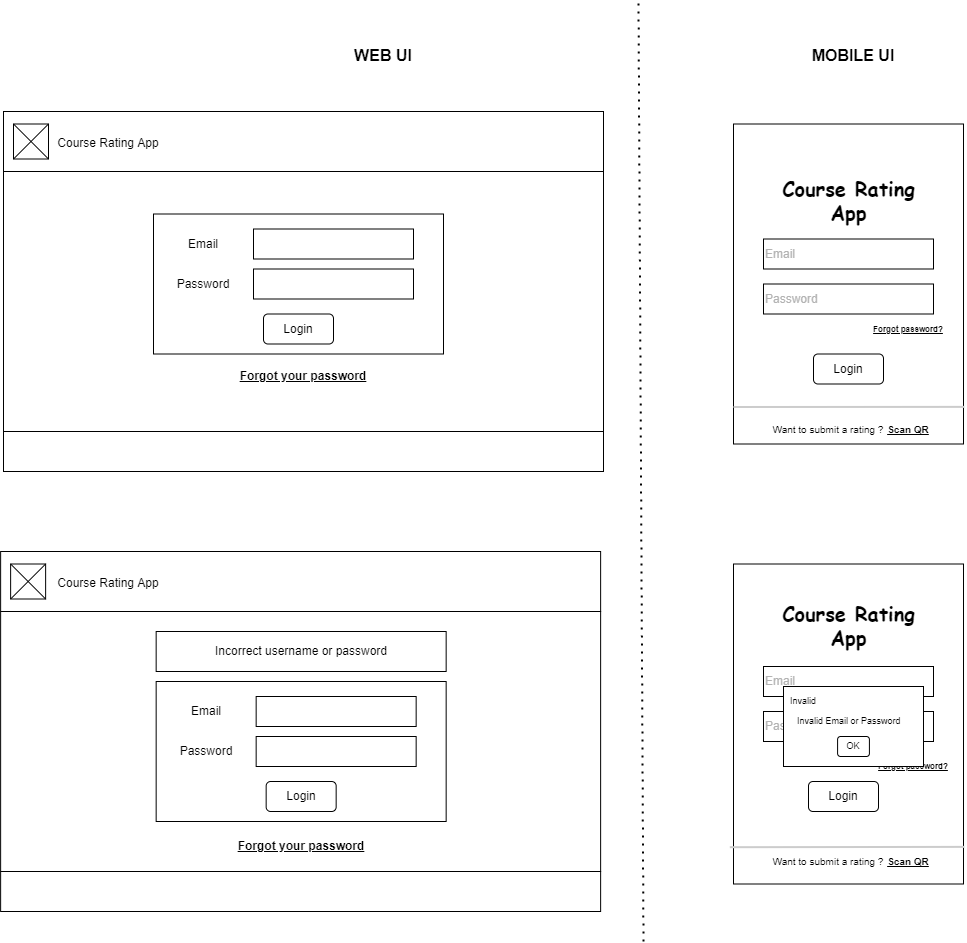

The diagram above was exported from draw.io. Its source (the exported page's mxGraphModel, read from the mxfile embedded in the PNG):
<mxGraphModel dx="1685" dy="344" grid="1" gridSize="10" guides="1" tooltips="1" connect="1" arrows="1" fold="1" page="1" pageScale="1" pageWidth="850" pageHeight="1100" math="0" shadow="0">
  <root>
    <mxCell id="0" />
    <mxCell id="1" parent="0" />
    <mxCell id="BiuBMzNhuo9DoyvqcSoI-42" value="" style="rounded=0;whiteSpace=wrap;html=1;fontSize=16;" parent="1" vertex="1">
      <mxGeometry x="570" y="132.5" width="230" height="320" as="geometry" />
    </mxCell>
    <mxCell id="BiuBMzNhuo9DoyvqcSoI-2" value="WEB UI" style="text;align=center;fontStyle=1;verticalAlign=middle;spacingLeft=3;spacingRight=3;strokeColor=none;rotatable=0;points=[[0,0.5],[1,0.5]];portConstraint=eastwest;fontSize=16;" parent="1" vertex="1">
      <mxGeometry x="180" y="50" width="80" height="26" as="geometry" />
    </mxCell>
    <mxCell id="BiuBMzNhuo9DoyvqcSoI-11" value="&lt;b&gt;&lt;u&gt;Forgot your password&lt;/u&gt;&lt;/b&gt;" style="text;html=1;strokeColor=none;fillColor=none;align=center;verticalAlign=middle;whiteSpace=wrap;rounded=0;" parent="1" vertex="1">
      <mxGeometry x="45" y="370" width="190" height="30" as="geometry" />
    </mxCell>
    <mxCell id="BiuBMzNhuo9DoyvqcSoI-22" value="" style="rounded=0;whiteSpace=wrap;html=1;" parent="1" vertex="1">
      <mxGeometry x="-10" y="222.5" width="290" height="140" as="geometry" />
    </mxCell>
    <mxCell id="BiuBMzNhuo9DoyvqcSoI-23" value="" style="group" parent="1" connectable="0" vertex="1">
      <mxGeometry x="80" y="322.5" width="110" height="30" as="geometry" />
    </mxCell>
    <mxCell id="BiuBMzNhuo9DoyvqcSoI-24" value="" style="rounded=1;whiteSpace=wrap;html=1;" parent="BiuBMzNhuo9DoyvqcSoI-23" vertex="1">
      <mxGeometry x="20" width="70" height="30" as="geometry" />
    </mxCell>
    <mxCell id="BiuBMzNhuo9DoyvqcSoI-25" value="Login" style="text;html=1;strokeColor=none;fillColor=none;align=center;verticalAlign=middle;whiteSpace=wrap;rounded=0;" parent="BiuBMzNhuo9DoyvqcSoI-23" vertex="1">
      <mxGeometry width="110" height="30" as="geometry" />
    </mxCell>
    <mxCell id="BiuBMzNhuo9DoyvqcSoI-26" value="" style="rounded=0;whiteSpace=wrap;html=1;" parent="1" vertex="1">
      <mxGeometry x="90" y="237.5" width="160" height="30" as="geometry" />
    </mxCell>
    <mxCell id="BiuBMzNhuo9DoyvqcSoI-27" value="" style="rounded=0;whiteSpace=wrap;html=1;" parent="1" vertex="1">
      <mxGeometry x="90" y="277.5" width="160" height="30" as="geometry" />
    </mxCell>
    <mxCell id="BiuBMzNhuo9DoyvqcSoI-28" value="Email&lt;span style=&quot;color: rgba(0 , 0 , 0 , 0) ; font-family: monospace ; font-size: 0px&quot;&gt;%3CmxGraphModel%3E%3Croot%3E%3CmxCell%20id%3D%220%22%2F%3E%3CmxCell%20id%3D%221%22%20parent%3D%220%22%2F%3E%3CmxCell%20id%3D%222%22%20value%3D%22%22%20style%3D%22rounded%3D0%3BwhiteSpace%3Dwrap%3Bhtml%3D1%3B%22%20vertex%3D%221%22%20parent%3D%221%22%3E%3CmxGeometry%20x%3D%22460%22%20y%3D%22230%22%20width%3D%22160%22%20height%3D%2230%22%20as%3D%22geometry%22%2F%3E%3C%2FmxCell%3E%3C%2Froot%3E%3C%2FmxGraphModel%3E&lt;/span&gt;" style="text;html=1;strokeColor=none;fillColor=none;align=center;verticalAlign=middle;whiteSpace=wrap;rounded=0;" parent="1" vertex="1">
      <mxGeometry x="10" y="237.5" width="60" height="30" as="geometry" />
    </mxCell>
    <mxCell id="BiuBMzNhuo9DoyvqcSoI-29" value="Password" style="text;html=1;strokeColor=none;fillColor=none;align=center;verticalAlign=middle;whiteSpace=wrap;rounded=0;" parent="1" vertex="1">
      <mxGeometry x="10" y="277.5" width="60" height="30" as="geometry" />
    </mxCell>
    <mxCell id="BiuBMzNhuo9DoyvqcSoI-39" value="" style="endArrow=none;dashed=1;html=1;dashPattern=1 3;strokeWidth=2;rounded=0;fontSize=16;" parent="1" edge="1">
      <mxGeometry width="50" height="50" relative="1" as="geometry">
        <mxPoint x="480" y="950" as="sourcePoint" />
        <mxPoint x="475" y="10" as="targetPoint" />
      </mxGeometry>
    </mxCell>
    <mxCell id="BiuBMzNhuo9DoyvqcSoI-40" value="MOBILE UI" style="text;align=center;fontStyle=1;verticalAlign=middle;spacingLeft=3;spacingRight=3;strokeColor=none;rotatable=0;points=[[0,0.5],[1,0.5]];portConstraint=eastwest;fontSize=16;" parent="1" vertex="1">
      <mxGeometry x="650" y="50" width="80" height="26" as="geometry" />
    </mxCell>
    <mxCell id="BiuBMzNhuo9DoyvqcSoI-41" value="Course Rating App" style="text;html=1;strokeColor=none;fillColor=none;align=center;verticalAlign=middle;whiteSpace=wrap;rounded=0;fontSize=20;fontStyle=1;fontFamily=Comic Sans MS;" parent="1" vertex="1">
      <mxGeometry x="617.5" y="177.5" width="135" height="60" as="geometry" />
    </mxCell>
    <mxCell id="BiuBMzNhuo9DoyvqcSoI-43" value="&lt;font color=&quot;#b3b3b3&quot;&gt;Email&lt;/font&gt;" style="rounded=0;whiteSpace=wrap;html=1;align=left;" parent="1" vertex="1">
      <mxGeometry x="600" y="247.5" width="170" height="30" as="geometry" />
    </mxCell>
    <mxCell id="BiuBMzNhuo9DoyvqcSoI-44" value="&lt;font color=&quot;#b3b3b3&quot;&gt;Password&lt;/font&gt;" style="rounded=0;whiteSpace=wrap;html=1;align=left;" parent="1" vertex="1">
      <mxGeometry x="600" y="292.5" width="170" height="30" as="geometry" />
    </mxCell>
    <mxCell id="BiuBMzNhuo9DoyvqcSoI-45" value="" style="group" parent="1" connectable="0" vertex="1">
      <mxGeometry x="630" y="362.5" width="110" height="30" as="geometry" />
    </mxCell>
    <mxCell id="BiuBMzNhuo9DoyvqcSoI-46" value="" style="rounded=1;whiteSpace=wrap;html=1;" parent="BiuBMzNhuo9DoyvqcSoI-45" vertex="1">
      <mxGeometry x="20" width="70" height="30" as="geometry" />
    </mxCell>
    <mxCell id="BiuBMzNhuo9DoyvqcSoI-47" value="Login" style="text;html=1;strokeColor=none;fillColor=none;align=center;verticalAlign=middle;whiteSpace=wrap;rounded=0;" parent="BiuBMzNhuo9DoyvqcSoI-45" vertex="1">
      <mxGeometry width="110" height="30" as="geometry" />
    </mxCell>
    <mxCell id="BiuBMzNhuo9DoyvqcSoI-48" value="&lt;b style=&quot;font-size: 8px&quot;&gt;&lt;u style=&quot;font-size: 8px&quot;&gt;Forgot password?&lt;/u&gt;&lt;/b&gt;" style="text;html=1;strokeColor=none;fillColor=none;align=center;verticalAlign=middle;whiteSpace=wrap;rounded=0;fontSize=8;" parent="1" vertex="1">
      <mxGeometry x="700" y="322.5" width="90" height="30" as="geometry" />
    </mxCell>
    <mxCell id="BiuBMzNhuo9DoyvqcSoI-49" value="" style="endArrow=none;html=1;rounded=0;fontFamily=Comic Sans MS;fontSize=10;fontColor=#E6E6E6;entryX=1.004;entryY=0.884;entryDx=0;entryDy=0;entryPerimeter=0;strokeColor=#CCCCCC;strokeWidth=2;" parent="1" target="BiuBMzNhuo9DoyvqcSoI-42" edge="1">
      <mxGeometry width="50" height="50" relative="1" as="geometry">
        <mxPoint x="570" y="415.5" as="sourcePoint" />
        <mxPoint x="570" y="352.5" as="targetPoint" />
      </mxGeometry>
    </mxCell>
    <mxCell id="BiuBMzNhuo9DoyvqcSoI-50" value="&lt;font color=&quot;#000000&quot; face=&quot;Helvetica&quot;&gt;Want to submit a rating ?&lt;br&gt;&lt;/font&gt;" style="text;html=1;strokeColor=none;fillColor=none;align=center;verticalAlign=middle;whiteSpace=wrap;rounded=0;fontFamily=Comic Sans MS;fontSize=10;fontColor=#E6E6E6;" parent="1" vertex="1">
      <mxGeometry x="600" y="422.5" width="130" height="30" as="geometry" />
    </mxCell>
    <mxCell id="BiuBMzNhuo9DoyvqcSoI-51" value="&lt;b&gt;&lt;u&gt;Scan QR&lt;/u&gt;&lt;/b&gt;" style="text;html=1;strokeColor=none;fillColor=none;align=center;verticalAlign=middle;whiteSpace=wrap;rounded=0;fontFamily=Helvetica;fontSize=10;fontColor=#000000;" parent="1" vertex="1">
      <mxGeometry x="715" y="422.5" width="60" height="30" as="geometry" />
    </mxCell>
    <mxCell id="BiuBMzNhuo9DoyvqcSoI-52" value="" style="rounded=0;whiteSpace=wrap;html=1;fontSize=16;" parent="1" vertex="1">
      <mxGeometry x="570" y="572.5" width="230" height="320" as="geometry" />
    </mxCell>
    <mxCell id="BiuBMzNhuo9DoyvqcSoI-53" value="Course Rating App" style="text;html=1;strokeColor=none;fillColor=none;align=center;verticalAlign=middle;whiteSpace=wrap;rounded=0;fontSize=20;fontStyle=1;fontFamily=Comic Sans MS;" parent="1" vertex="1">
      <mxGeometry x="617.5" y="600" width="135" height="65" as="geometry" />
    </mxCell>
    <mxCell id="BiuBMzNhuo9DoyvqcSoI-54" value="&lt;font color=&quot;#b3b3b3&quot;&gt;Email&lt;/font&gt;" style="rounded=0;whiteSpace=wrap;html=1;align=left;" parent="1" vertex="1">
      <mxGeometry x="600" y="675" width="170" height="30" as="geometry" />
    </mxCell>
    <mxCell id="BiuBMzNhuo9DoyvqcSoI-55" value="&lt;font color=&quot;#b3b3b3&quot;&gt;Password&lt;/font&gt;" style="rounded=0;whiteSpace=wrap;html=1;align=left;" parent="1" vertex="1">
      <mxGeometry x="600" y="720" width="170" height="30" as="geometry" />
    </mxCell>
    <mxCell id="BiuBMzNhuo9DoyvqcSoI-56" value="" style="group" parent="1" connectable="0" vertex="1">
      <mxGeometry x="625" y="790" width="170" height="30" as="geometry" />
    </mxCell>
    <mxCell id="BiuBMzNhuo9DoyvqcSoI-57" value="" style="rounded=1;whiteSpace=wrap;html=1;" parent="BiuBMzNhuo9DoyvqcSoI-56" vertex="1">
      <mxGeometry x="20" width="70" height="30" as="geometry" />
    </mxCell>
    <mxCell id="BiuBMzNhuo9DoyvqcSoI-58" value="Login" style="text;html=1;strokeColor=none;fillColor=none;align=center;verticalAlign=middle;whiteSpace=wrap;rounded=0;" parent="BiuBMzNhuo9DoyvqcSoI-56" vertex="1">
      <mxGeometry width="110" height="30" as="geometry" />
    </mxCell>
    <mxCell id="BiuBMzNhuo9DoyvqcSoI-60" value="" style="endArrow=none;html=1;rounded=0;fontFamily=Comic Sans MS;fontSize=10;fontColor=#E6E6E6;entryX=1.004;entryY=0.884;entryDx=0;entryDy=0;entryPerimeter=0;strokeColor=#CCCCCC;strokeWidth=2;exitX=-0.016;exitY=0.885;exitDx=0;exitDy=0;exitPerimeter=0;" parent="1" source="BiuBMzNhuo9DoyvqcSoI-52" target="BiuBMzNhuo9DoyvqcSoI-52" edge="1">
      <mxGeometry width="50" height="50" relative="1" as="geometry">
        <mxPoint x="570" y="793" as="sourcePoint" />
        <mxPoint x="570" y="730" as="targetPoint" />
      </mxGeometry>
    </mxCell>
    <mxCell id="BiuBMzNhuo9DoyvqcSoI-61" value="&lt;font color=&quot;#000000&quot; face=&quot;Helvetica&quot;&gt;Want to submit a rating ?&lt;br&gt;&lt;/font&gt;" style="text;html=1;strokeColor=none;fillColor=none;align=center;verticalAlign=middle;whiteSpace=wrap;rounded=0;fontFamily=Comic Sans MS;fontSize=10;fontColor=#E6E6E6;" parent="1" vertex="1">
      <mxGeometry x="600" y="855" width="130" height="30" as="geometry" />
    </mxCell>
    <mxCell id="BiuBMzNhuo9DoyvqcSoI-62" value="&lt;b&gt;&lt;u&gt;Scan QR&lt;/u&gt;&lt;/b&gt;" style="text;html=1;strokeColor=none;fillColor=none;align=center;verticalAlign=middle;whiteSpace=wrap;rounded=0;fontFamily=Helvetica;fontSize=10;fontColor=#000000;" parent="1" vertex="1">
      <mxGeometry x="715" y="855" width="60" height="30" as="geometry" />
    </mxCell>
    <mxCell id="BiuBMzNhuo9DoyvqcSoI-81" value="" style="rounded=0;whiteSpace=wrap;html=1;align=center;" parent="1" vertex="1">
      <mxGeometry x="-160" y="120" width="600" height="60" as="geometry" />
    </mxCell>
    <mxCell id="BiuBMzNhuo9DoyvqcSoI-82" value="" style="whiteSpace=wrap;html=1;aspect=fixed;" parent="1" vertex="1">
      <mxGeometry x="-150" y="132.5" width="35" height="35" as="geometry" />
    </mxCell>
    <mxCell id="BiuBMzNhuo9DoyvqcSoI-83" value="" style="endArrow=none;html=1;rounded=0;fontSize=19;exitX=0;exitY=1;exitDx=0;exitDy=0;entryX=1;entryY=0;entryDx=0;entryDy=0;" parent="1" source="BiuBMzNhuo9DoyvqcSoI-82" target="BiuBMzNhuo9DoyvqcSoI-82" edge="1">
      <mxGeometry width="50" height="50" relative="1" as="geometry">
        <mxPoint x="10" y="160" as="sourcePoint" />
        <mxPoint x="60" y="110" as="targetPoint" />
      </mxGeometry>
    </mxCell>
    <mxCell id="BiuBMzNhuo9DoyvqcSoI-84" value="" style="endArrow=none;html=1;rounded=0;fontSize=19;exitX=1;exitY=1;exitDx=0;exitDy=0;entryX=0;entryY=0;entryDx=0;entryDy=0;" parent="1" source="BiuBMzNhuo9DoyvqcSoI-82" target="BiuBMzNhuo9DoyvqcSoI-82" edge="1">
      <mxGeometry width="50" height="50" relative="1" as="geometry">
        <mxPoint x="-140" y="177.5" as="sourcePoint" />
        <mxPoint x="-105" y="142.5" as="targetPoint" />
      </mxGeometry>
    </mxCell>
    <mxCell id="BiuBMzNhuo9DoyvqcSoI-85" value="" style="rounded=0;whiteSpace=wrap;html=1;fontSize=19;" parent="1" vertex="1">
      <mxGeometry x="-160" y="440" width="600" height="40" as="geometry" />
    </mxCell>
    <mxCell id="BiuBMzNhuo9DoyvqcSoI-86" value="" style="endArrow=none;html=1;rounded=0;fontSize=19;entryX=0;entryY=1;entryDx=0;entryDy=0;" parent="1" target="BiuBMzNhuo9DoyvqcSoI-81" edge="1">
      <mxGeometry width="50" height="50" relative="1" as="geometry">
        <mxPoint x="-160" y="440" as="sourcePoint" />
        <mxPoint x="110" y="260" as="targetPoint" />
      </mxGeometry>
    </mxCell>
    <mxCell id="BiuBMzNhuo9DoyvqcSoI-87" value="" style="endArrow=none;html=1;rounded=0;fontSize=19;entryX=1;entryY=1;entryDx=0;entryDy=0;exitX=1;exitY=0;exitDx=0;exitDy=0;" parent="1" target="BiuBMzNhuo9DoyvqcSoI-81" edge="1">
      <mxGeometry width="50" height="50" relative="1" as="geometry">
        <mxPoint x="440" y="440" as="sourcePoint" />
        <mxPoint x="-150.00000000000023" y="190" as="targetPoint" />
      </mxGeometry>
    </mxCell>
    <mxCell id="BiuBMzNhuo9DoyvqcSoI-88" value="&lt;font style=&quot;font-size: 12px&quot;&gt;Course Rating App&lt;/font&gt;" style="text;html=1;strokeColor=none;fillColor=none;align=center;verticalAlign=middle;whiteSpace=wrap;rounded=0;fontSize=19;strokeWidth=3;opacity=70;dashed=1;dashPattern=1 2;" parent="1" vertex="1">
      <mxGeometry x="-120" y="135" width="130" height="30" as="geometry" />
    </mxCell>
    <mxCell id="BiuBMzNhuo9DoyvqcSoI-90" value="&lt;b&gt;&lt;u&gt;Forgot your password&lt;/u&gt;&lt;/b&gt;" style="text;html=1;strokeColor=none;fillColor=none;align=center;verticalAlign=middle;whiteSpace=wrap;rounded=0;" parent="1" vertex="1">
      <mxGeometry x="42.660000000000004" y="840" width="190" height="30" as="geometry" />
    </mxCell>
    <mxCell id="BiuBMzNhuo9DoyvqcSoI-91" value="Incorrect username or password" style="rounded=0;whiteSpace=wrap;html=1;" parent="1" vertex="1">
      <mxGeometry x="-7.34" y="640" width="290" height="40" as="geometry" />
    </mxCell>
    <mxCell id="BiuBMzNhuo9DoyvqcSoI-92" value="" style="rounded=0;whiteSpace=wrap;html=1;" parent="1" vertex="1">
      <mxGeometry x="-7.34" y="690" width="290" height="140" as="geometry" />
    </mxCell>
    <mxCell id="BiuBMzNhuo9DoyvqcSoI-93" value="" style="group" parent="1" connectable="0" vertex="1">
      <mxGeometry x="82.66000000000001" y="790" width="110" height="30" as="geometry" />
    </mxCell>
    <mxCell id="BiuBMzNhuo9DoyvqcSoI-94" value="" style="rounded=1;whiteSpace=wrap;html=1;" parent="BiuBMzNhuo9DoyvqcSoI-93" vertex="1">
      <mxGeometry x="20" width="70" height="30" as="geometry" />
    </mxCell>
    <mxCell id="BiuBMzNhuo9DoyvqcSoI-95" value="Login" style="text;html=1;strokeColor=none;fillColor=none;align=center;verticalAlign=middle;whiteSpace=wrap;rounded=0;" parent="BiuBMzNhuo9DoyvqcSoI-93" vertex="1">
      <mxGeometry width="110" height="30" as="geometry" />
    </mxCell>
    <mxCell id="BiuBMzNhuo9DoyvqcSoI-96" value="" style="rounded=0;whiteSpace=wrap;html=1;" parent="1" vertex="1">
      <mxGeometry x="92.66000000000001" y="705" width="160" height="30" as="geometry" />
    </mxCell>
    <mxCell id="BiuBMzNhuo9DoyvqcSoI-97" value="" style="rounded=0;whiteSpace=wrap;html=1;" parent="1" vertex="1">
      <mxGeometry x="92.66000000000001" y="745" width="160" height="30" as="geometry" />
    </mxCell>
    <mxCell id="BiuBMzNhuo9DoyvqcSoI-98" value="Email&lt;span style=&quot;color: rgba(0 , 0 , 0 , 0) ; font-family: monospace ; font-size: 0px&quot;&gt;%3CmxGraphModel%3E%3Croot%3E%3CmxCell%20id%3D%220%22%2F%3E%3CmxCell%20id%3D%221%22%20parent%3D%220%22%2F%3E%3CmxCell%20id%3D%222%22%20value%3D%22%22%20style%3D%22rounded%3D0%3BwhiteSpace%3Dwrap%3Bhtml%3D1%3B%22%20vertex%3D%221%22%20parent%3D%221%22%3E%3CmxGeometry%20x%3D%22460%22%20y%3D%22230%22%20width%3D%22160%22%20height%3D%2230%22%20as%3D%22geometry%22%2F%3E%3C%2FmxCell%3E%3C%2Froot%3E%3C%2FmxGraphModel%3E&lt;/span&gt;" style="text;html=1;strokeColor=none;fillColor=none;align=center;verticalAlign=middle;whiteSpace=wrap;rounded=0;" parent="1" vertex="1">
      <mxGeometry x="12.66" y="705" width="60" height="30" as="geometry" />
    </mxCell>
    <mxCell id="BiuBMzNhuo9DoyvqcSoI-99" value="Password" style="text;html=1;strokeColor=none;fillColor=none;align=center;verticalAlign=middle;whiteSpace=wrap;rounded=0;" parent="1" vertex="1">
      <mxGeometry x="12.66" y="745" width="60" height="30" as="geometry" />
    </mxCell>
    <mxCell id="BiuBMzNhuo9DoyvqcSoI-100" value="" style="rounded=0;whiteSpace=wrap;html=1;align=center;" parent="1" vertex="1">
      <mxGeometry x="-162.87" y="560" width="600" height="60" as="geometry" />
    </mxCell>
    <mxCell id="BiuBMzNhuo9DoyvqcSoI-101" value="" style="whiteSpace=wrap;html=1;aspect=fixed;" parent="1" vertex="1">
      <mxGeometry x="-152.87" y="572.5" width="35" height="35" as="geometry" />
    </mxCell>
    <mxCell id="BiuBMzNhuo9DoyvqcSoI-102" value="" style="endArrow=none;html=1;rounded=0;fontSize=19;exitX=0;exitY=1;exitDx=0;exitDy=0;entryX=1;entryY=0;entryDx=0;entryDy=0;" parent="1" source="BiuBMzNhuo9DoyvqcSoI-101" target="BiuBMzNhuo9DoyvqcSoI-101" edge="1">
      <mxGeometry width="50" height="50" relative="1" as="geometry">
        <mxPoint x="7.129999999999999" y="600" as="sourcePoint" />
        <mxPoint x="57.13" y="550" as="targetPoint" />
      </mxGeometry>
    </mxCell>
    <mxCell id="BiuBMzNhuo9DoyvqcSoI-103" value="" style="endArrow=none;html=1;rounded=0;fontSize=19;exitX=1;exitY=1;exitDx=0;exitDy=0;entryX=0;entryY=0;entryDx=0;entryDy=0;" parent="1" source="BiuBMzNhuo9DoyvqcSoI-101" target="BiuBMzNhuo9DoyvqcSoI-101" edge="1">
      <mxGeometry width="50" height="50" relative="1" as="geometry">
        <mxPoint x="-142.87" y="617.5" as="sourcePoint" />
        <mxPoint x="-107.86999999999999" y="582.5" as="targetPoint" />
      </mxGeometry>
    </mxCell>
    <mxCell id="BiuBMzNhuo9DoyvqcSoI-104" value="" style="rounded=0;whiteSpace=wrap;html=1;fontSize=19;" parent="1" vertex="1">
      <mxGeometry x="-162.87" y="880" width="600" height="40" as="geometry" />
    </mxCell>
    <mxCell id="BiuBMzNhuo9DoyvqcSoI-105" value="" style="endArrow=none;html=1;rounded=0;fontSize=19;entryX=0;entryY=1;entryDx=0;entryDy=0;" parent="1" target="BiuBMzNhuo9DoyvqcSoI-100" edge="1">
      <mxGeometry width="50" height="50" relative="1" as="geometry">
        <mxPoint x="-162.87" y="880" as="sourcePoint" />
        <mxPoint x="107.13000000000001" y="700" as="targetPoint" />
      </mxGeometry>
    </mxCell>
    <mxCell id="BiuBMzNhuo9DoyvqcSoI-106" value="" style="endArrow=none;html=1;rounded=0;fontSize=19;entryX=1;entryY=1;entryDx=0;entryDy=0;exitX=1;exitY=0;exitDx=0;exitDy=0;" parent="1" target="BiuBMzNhuo9DoyvqcSoI-100" edge="1">
      <mxGeometry width="50" height="50" relative="1" as="geometry">
        <mxPoint x="437.13" y="880" as="sourcePoint" />
        <mxPoint x="-152.87000000000023" y="630" as="targetPoint" />
      </mxGeometry>
    </mxCell>
    <mxCell id="BiuBMzNhuo9DoyvqcSoI-59" value="&lt;b style=&quot;font-size: 8px&quot;&gt;&lt;u style=&quot;font-size: 8px&quot;&gt;Forgot password?&lt;/u&gt;&lt;/b&gt;" style="text;html=1;strokeColor=none;fillColor=none;align=center;verticalAlign=middle;whiteSpace=wrap;rounded=0;fontSize=8;" parent="1" vertex="1">
      <mxGeometry x="705" y="760" width="90" height="30" as="geometry" />
    </mxCell>
    <mxCell id="BiuBMzNhuo9DoyvqcSoI-63" value="" style="rounded=0;whiteSpace=wrap;html=1;fontFamily=Helvetica;fontSize=10;fontColor=#000000;" parent="1" vertex="1">
      <mxGeometry x="620" y="695" width="140" height="80" as="geometry" />
    </mxCell>
    <mxCell id="BiuBMzNhuo9DoyvqcSoI-64" value="Invalid" style="text;html=1;strokeColor=none;fillColor=none;align=left;verticalAlign=middle;whiteSpace=wrap;rounded=0;fontFamily=Helvetica;fontSize=9;fontColor=#000000;" parent="1" vertex="1">
      <mxGeometry x="625" y="695" width="90" height="30" as="geometry" />
    </mxCell>
    <mxCell id="BiuBMzNhuo9DoyvqcSoI-65" value="Invalid Email or Password" style="text;html=1;strokeColor=none;fillColor=none;align=left;verticalAlign=middle;whiteSpace=wrap;rounded=0;fontFamily=Helvetica;fontSize=9;fontColor=#000000;" parent="1" vertex="1">
      <mxGeometry x="632.13" y="715" width="120" height="30" as="geometry" />
    </mxCell>
    <mxCell id="BiuBMzNhuo9DoyvqcSoI-67" value="" style="group" parent="1" connectable="0" vertex="1">
      <mxGeometry x="665" y="745" width="50" height="20" as="geometry" />
    </mxCell>
    <mxCell id="BiuBMzNhuo9DoyvqcSoI-68" value="" style="rounded=1;whiteSpace=wrap;html=1;" parent="BiuBMzNhuo9DoyvqcSoI-67" vertex="1">
      <mxGeometry x="9.09090909090909" width="31.818181818181817" height="20" as="geometry" />
    </mxCell>
    <mxCell id="BiuBMzNhuo9DoyvqcSoI-69" value="OK" style="text;html=1;strokeColor=none;fillColor=none;align=center;verticalAlign=middle;whiteSpace=wrap;rounded=0;fontSize=9;" parent="BiuBMzNhuo9DoyvqcSoI-67" vertex="1">
      <mxGeometry width="50" height="20" as="geometry" />
    </mxCell>
    <mxCell id="jge_IYkVxM2v-he6Uh3--2" value="&lt;font style=&quot;font-size: 12px&quot;&gt;Course Rating App&lt;/font&gt;" style="text;html=1;strokeColor=none;fillColor=none;align=center;verticalAlign=middle;whiteSpace=wrap;rounded=0;fontSize=19;strokeWidth=3;opacity=70;dashed=1;dashPattern=1 2;" parent="1" vertex="1">
      <mxGeometry x="-120" y="575" width="130" height="30" as="geometry" />
    </mxCell>
  </root>
</mxGraphModel>